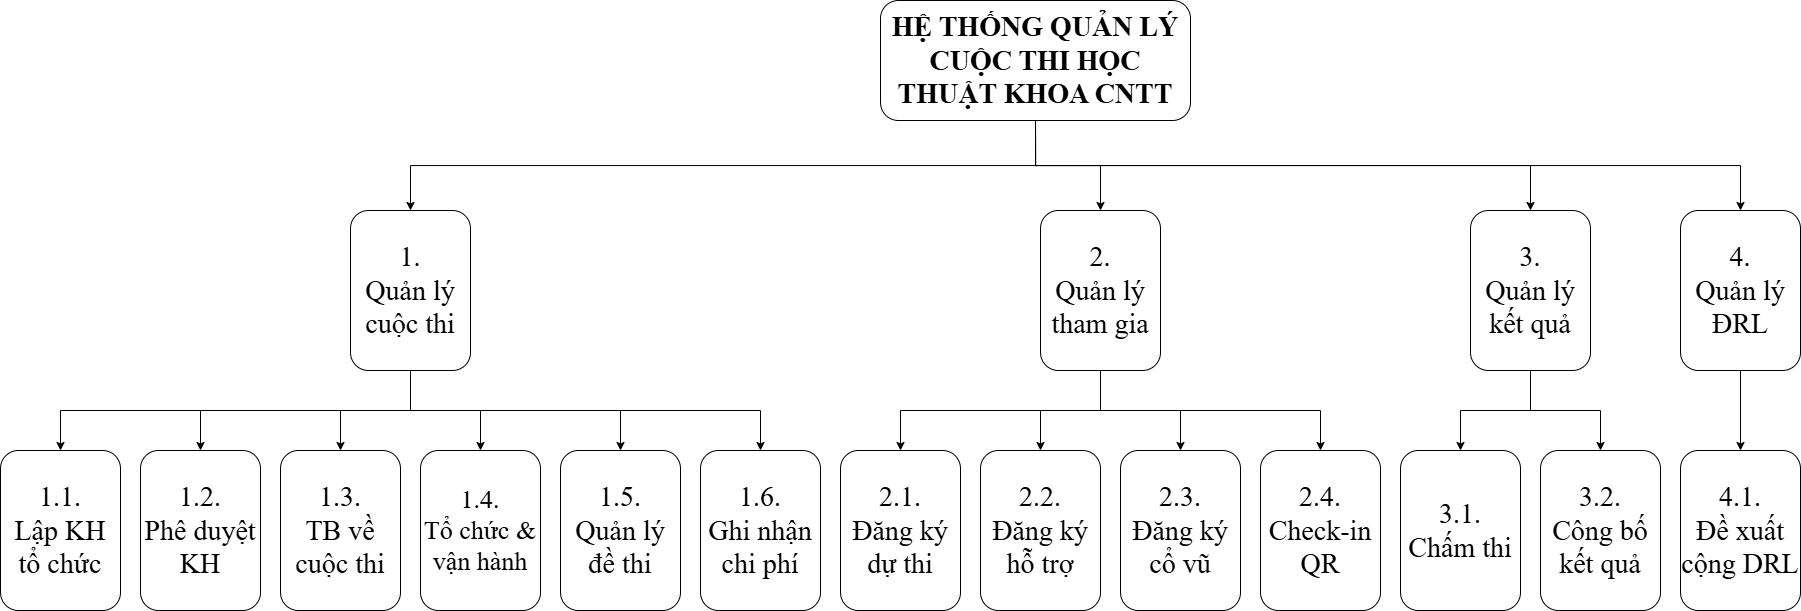

The diagram above was exported from draw.io. Its source (the exported page's mxGraphModel, read from the mxfile embedded in the PNG):
<mxGraphModel dx="2926" dy="620" grid="1" gridSize="10" guides="1" tooltips="1" connect="1" arrows="1" fold="1" page="1" pageScale="1" pageWidth="850" pageHeight="1100" math="0" shadow="0">
  <root>
    <mxCell id="0" />
    <mxCell id="1" parent="0" />
    <mxCell id="LvbqVARMJHMw-wRxPCy6-14" edge="1" parent="1" source="EYiFUI04j22cjBbauw95-1" style="edgeStyle=orthogonalEdgeStyle;rounded=0;orthogonalLoop=1;jettySize=auto;html=1;exitX=0.5;exitY=1;exitDx=0;exitDy=0;" target="EYiFUI04j22cjBbauw95-2">
      <mxGeometry relative="1" as="geometry" />
    </mxCell>
    <mxCell id="LvbqVARMJHMw-wRxPCy6-15" edge="1" parent="1" source="EYiFUI04j22cjBbauw95-1" style="edgeStyle=orthogonalEdgeStyle;rounded=0;orthogonalLoop=1;jettySize=auto;html=1;exitX=0.5;exitY=1;exitDx=0;exitDy=0;" target="EYiFUI04j22cjBbauw95-3">
      <mxGeometry relative="1" as="geometry" />
    </mxCell>
    <mxCell id="LvbqVARMJHMw-wRxPCy6-16" edge="1" parent="1" source="EYiFUI04j22cjBbauw95-1" style="edgeStyle=orthogonalEdgeStyle;rounded=0;orthogonalLoop=1;jettySize=auto;html=1;exitX=0.5;exitY=1;exitDx=0;exitDy=0;" target="EYiFUI04j22cjBbauw95-4">
      <mxGeometry relative="1" as="geometry" />
    </mxCell>
    <mxCell id="LvbqVARMJHMw-wRxPCy6-17" edge="1" parent="1" source="EYiFUI04j22cjBbauw95-1" style="edgeStyle=orthogonalEdgeStyle;rounded=0;orthogonalLoop=1;jettySize=auto;html=1;exitX=0.5;exitY=1;exitDx=0;exitDy=0;entryX=0.5;entryY=0;entryDx=0;entryDy=0;" target="EYiFUI04j22cjBbauw95-5">
      <mxGeometry relative="1" as="geometry" />
    </mxCell>
    <mxCell id="EYiFUI04j22cjBbauw95-1" parent="1" style="rounded=1;whiteSpace=wrap;html=1;" value="&lt;div&gt;&lt;font face=&quot;Times New Roman&quot; style=&quot;font-size: 28px;&quot;&gt;&lt;b style=&quot;&quot;&gt;HỆ THỐNG QUẢN LÝ CUỘC THI HỌC THUẬT KHOA CNTT&lt;/b&gt;&lt;/font&gt;&lt;/div&gt;" vertex="1">
      <mxGeometry height="120" width="310" x="-640" y="990" as="geometry" />
    </mxCell>
    <mxCell id="LvbqVARMJHMw-wRxPCy6-1" edge="1" parent="1" source="EYiFUI04j22cjBbauw95-2" style="edgeStyle=orthogonalEdgeStyle;rounded=0;orthogonalLoop=1;jettySize=auto;html=1;exitX=0.5;exitY=1;exitDx=0;exitDy=0;entryX=0.5;entryY=0;entryDx=0;entryDy=0;" target="EYiFUI04j22cjBbauw95-10">
      <mxGeometry relative="1" as="geometry" />
    </mxCell>
    <mxCell id="LvbqVARMJHMw-wRxPCy6-2" edge="1" parent="1" source="EYiFUI04j22cjBbauw95-2" style="edgeStyle=orthogonalEdgeStyle;rounded=0;orthogonalLoop=1;jettySize=auto;html=1;exitX=0.5;exitY=1;exitDx=0;exitDy=0;" target="EYiFUI04j22cjBbauw95-6">
      <mxGeometry relative="1" as="geometry" />
    </mxCell>
    <mxCell id="LvbqVARMJHMw-wRxPCy6-3" edge="1" parent="1" source="EYiFUI04j22cjBbauw95-2" style="edgeStyle=orthogonalEdgeStyle;rounded=0;orthogonalLoop=1;jettySize=auto;html=1;exitX=0.5;exitY=1;exitDx=0;exitDy=0;" target="EYiFUI04j22cjBbauw95-7">
      <mxGeometry relative="1" as="geometry" />
    </mxCell>
    <mxCell id="LvbqVARMJHMw-wRxPCy6-4" edge="1" parent="1" source="EYiFUI04j22cjBbauw95-2" style="edgeStyle=orthogonalEdgeStyle;rounded=0;orthogonalLoop=1;jettySize=auto;html=1;exitX=0.5;exitY=1;exitDx=0;exitDy=0;" target="EYiFUI04j22cjBbauw95-8">
      <mxGeometry relative="1" as="geometry" />
    </mxCell>
    <mxCell id="LvbqVARMJHMw-wRxPCy6-5" edge="1" parent="1" source="EYiFUI04j22cjBbauw95-2" style="edgeStyle=orthogonalEdgeStyle;rounded=0;orthogonalLoop=1;jettySize=auto;html=1;exitX=0.5;exitY=1;exitDx=0;exitDy=0;" target="EYiFUI04j22cjBbauw95-9">
      <mxGeometry relative="1" as="geometry" />
    </mxCell>
    <mxCell id="LvbqVARMJHMw-wRxPCy6-6" edge="1" parent="1" source="EYiFUI04j22cjBbauw95-2" style="edgeStyle=orthogonalEdgeStyle;rounded=0;orthogonalLoop=1;jettySize=auto;html=1;exitX=0.5;exitY=1;exitDx=0;exitDy=0;entryX=0.5;entryY=0;entryDx=0;entryDy=0;" target="EYiFUI04j22cjBbauw95-15">
      <mxGeometry relative="1" as="geometry" />
    </mxCell>
    <mxCell id="EYiFUI04j22cjBbauw95-2" parent="1" style="rounded=1;whiteSpace=wrap;html=1;fontSize=28;" value="&lt;div&gt;&lt;font face=&quot;Times New Roman&quot;&gt;&lt;span&gt;1. &lt;br&gt;Quản lý cuộc thi&lt;/span&gt;&lt;/font&gt;&lt;/div&gt;" vertex="1">
      <mxGeometry height="160" width="120" x="-1170" y="1200" as="geometry" />
    </mxCell>
    <mxCell id="LvbqVARMJHMw-wRxPCy6-7" edge="1" parent="1" source="EYiFUI04j22cjBbauw95-3" style="edgeStyle=orthogonalEdgeStyle;rounded=0;orthogonalLoop=1;jettySize=auto;html=1;exitX=0.5;exitY=1;exitDx=0;exitDy=0;" target="EYiFUI04j22cjBbauw95-18">
      <mxGeometry relative="1" as="geometry" />
    </mxCell>
    <mxCell id="LvbqVARMJHMw-wRxPCy6-8" edge="1" parent="1" source="EYiFUI04j22cjBbauw95-3" style="edgeStyle=orthogonalEdgeStyle;rounded=0;orthogonalLoop=1;jettySize=auto;html=1;exitX=0.5;exitY=1;exitDx=0;exitDy=0;" target="EYiFUI04j22cjBbauw95-19">
      <mxGeometry relative="1" as="geometry" />
    </mxCell>
    <mxCell id="LvbqVARMJHMw-wRxPCy6-9" edge="1" parent="1" source="EYiFUI04j22cjBbauw95-3" style="edgeStyle=orthogonalEdgeStyle;rounded=0;orthogonalLoop=1;jettySize=auto;html=1;exitX=0.5;exitY=1;exitDx=0;exitDy=0;" target="EYiFUI04j22cjBbauw95-20">
      <mxGeometry relative="1" as="geometry" />
    </mxCell>
    <mxCell id="LvbqVARMJHMw-wRxPCy6-10" edge="1" parent="1" source="EYiFUI04j22cjBbauw95-3" style="edgeStyle=orthogonalEdgeStyle;rounded=0;orthogonalLoop=1;jettySize=auto;html=1;exitX=0.5;exitY=1;exitDx=0;exitDy=0;" target="EYiFUI04j22cjBbauw95-21">
      <mxGeometry relative="1" as="geometry" />
    </mxCell>
    <mxCell id="EYiFUI04j22cjBbauw95-3" parent="1" style="rounded=1;whiteSpace=wrap;html=1;" value="&lt;font face=&quot;Times New Roman&quot; style=&quot;font-size: 28px;&quot;&gt;2. &lt;br&gt;Quản lý tham gia&lt;/font&gt;" vertex="1">
      <mxGeometry height="160" width="120" x="-480" y="1200" as="geometry" />
    </mxCell>
    <mxCell id="LvbqVARMJHMw-wRxPCy6-11" edge="1" parent="1" source="EYiFUI04j22cjBbauw95-4" style="edgeStyle=orthogonalEdgeStyle;rounded=0;orthogonalLoop=1;jettySize=auto;html=1;exitX=0.5;exitY=1;exitDx=0;exitDy=0;" target="EYiFUI04j22cjBbauw95-26">
      <mxGeometry relative="1" as="geometry" />
    </mxCell>
    <mxCell id="LvbqVARMJHMw-wRxPCy6-12" edge="1" parent="1" source="EYiFUI04j22cjBbauw95-4" style="edgeStyle=orthogonalEdgeStyle;rounded=0;orthogonalLoop=1;jettySize=auto;html=1;exitX=0.5;exitY=1;exitDx=0;exitDy=0;" target="EYiFUI04j22cjBbauw95-27">
      <mxGeometry relative="1" as="geometry" />
    </mxCell>
    <mxCell id="EYiFUI04j22cjBbauw95-4" parent="1" style="rounded=1;whiteSpace=wrap;html=1;" value="&lt;font face=&quot;Times New Roman&quot; style=&quot;font-size: 28px;&quot;&gt;3. &lt;br&gt;Quản lý kết quả&lt;/font&gt;" vertex="1">
      <mxGeometry height="160" width="120" x="-50" y="1200" as="geometry" />
    </mxCell>
    <mxCell id="LvbqVARMJHMw-wRxPCy6-13" edge="1" parent="1" source="EYiFUI04j22cjBbauw95-5" style="edgeStyle=orthogonalEdgeStyle;rounded=0;orthogonalLoop=1;jettySize=auto;html=1;exitX=0.5;exitY=1;exitDx=0;exitDy=0;" target="EYiFUI04j22cjBbauw95-28">
      <mxGeometry relative="1" as="geometry" />
    </mxCell>
    <mxCell id="EYiFUI04j22cjBbauw95-5" parent="1" style="rounded=1;whiteSpace=wrap;html=1;" value="&lt;font face=&quot;Times New Roman&quot; style=&quot;font-size: 28px;&quot;&gt;4. &lt;br&gt;Quản lý ĐRL&lt;/font&gt;" vertex="1">
      <mxGeometry height="160" width="120" x="160" y="1200" as="geometry" />
    </mxCell>
    <mxCell id="EYiFUI04j22cjBbauw95-6" parent="1" style="rounded=1;whiteSpace=wrap;html=1;align=center;" value="&lt;div style=&quot;&quot;&gt;&lt;font face=&quot;Times New Roman&quot; style=&quot;font-size: 28px;&quot;&gt;1.2.&lt;br&gt;Phê duyệt KH&lt;/font&gt;&lt;/div&gt;" vertex="1">
      <mxGeometry height="160" width="120" x="-1380" y="1440" as="geometry" />
    </mxCell>
    <mxCell id="EYiFUI04j22cjBbauw95-7" parent="1" style="rounded=1;whiteSpace=wrap;html=1;align=center;" value="&lt;div style=&quot;&quot;&gt;&lt;font face=&quot;Times New Roman&quot; style=&quot;font-size: 28px;&quot;&gt;1.3.&lt;br&gt;TB về cuộc thi&lt;/font&gt;&lt;/div&gt;" vertex="1">
      <mxGeometry height="160" width="120" x="-1240" y="1440" as="geometry" />
    </mxCell>
    <mxCell id="EYiFUI04j22cjBbauw95-8" parent="1" style="rounded=1;whiteSpace=wrap;html=1;" value="&lt;font face=&quot;Times New Roman&quot; style=&quot;font-size: 26px;&quot;&gt;1.4.&lt;br&gt;Tổ chức &amp;amp; vận hành&lt;/font&gt;" vertex="1">
      <mxGeometry height="160" width="120" x="-1100" y="1440" as="geometry" />
    </mxCell>
    <mxCell id="EYiFUI04j22cjBbauw95-9" parent="1" style="rounded=1;whiteSpace=wrap;html=1;align=center;" value="&lt;div style=&quot;&quot;&gt;&lt;font face=&quot;Times New Roman&quot; style=&quot;font-size: 28px;&quot;&gt;1.5.&lt;br&gt;Quản lý đề thi&lt;/font&gt;&lt;/div&gt;" vertex="1">
      <mxGeometry height="160" width="120" x="-960" y="1440" as="geometry" />
    </mxCell>
    <mxCell id="EYiFUI04j22cjBbauw95-10" parent="1" style="rounded=1;whiteSpace=wrap;html=1;align=center;fontSize=25;" value="&lt;div&gt;&lt;font face=&quot;Times New Roman&quot; style=&quot;font-size: 28px;&quot;&gt;1.1.&lt;br&gt;Lập KH tổ chức&lt;/font&gt;&lt;/div&gt;" vertex="1">
      <mxGeometry height="160" width="120" x="-1520" y="1440" as="geometry" />
    </mxCell>
    <mxCell id="EYiFUI04j22cjBbauw95-15" parent="1" style="rounded=1;whiteSpace=wrap;html=1;align=center;" value="&lt;div style=&quot;&quot;&gt;&lt;div&gt;&lt;font face=&quot;Times New Roman&quot; style=&quot;font-size: 28px;&quot;&gt;1.6.&lt;br&gt;Ghi nhận chi phí&lt;/font&gt;&lt;/div&gt;&lt;/div&gt;" vertex="1">
      <mxGeometry height="160" width="120" x="-820" y="1440" as="geometry" />
    </mxCell>
    <mxCell id="EYiFUI04j22cjBbauw95-18" parent="1" style="rounded=1;whiteSpace=wrap;html=1;align=center;fontSize=28;" value="&lt;div&gt;&lt;div&gt;&lt;font face=&quot;Times New Roman&quot;&gt;&lt;span&gt;2.1. &lt;br&gt;Đăng ký dự thi&lt;/span&gt;&lt;/font&gt;&lt;/div&gt;&lt;/div&gt;" vertex="1">
      <mxGeometry height="160" width="120" x="-680" y="1440" as="geometry" />
    </mxCell>
    <mxCell id="EYiFUI04j22cjBbauw95-19" parent="1" style="rounded=1;whiteSpace=wrap;html=1;align=center;" value="&lt;div style=&quot;&quot;&gt;&lt;div&gt;&lt;font face=&quot;Times New Roman&quot; style=&quot;font-size: 28px;&quot;&gt;2.2. &lt;br&gt;Đăng ký hỗ trợ&lt;/font&gt;&lt;/div&gt;&lt;/div&gt;" vertex="1">
      <mxGeometry height="160" width="120" x="-540" y="1440" as="geometry" />
    </mxCell>
    <mxCell id="EYiFUI04j22cjBbauw95-20" parent="1" style="rounded=1;whiteSpace=wrap;html=1;align=center;" value="&lt;div style=&quot;&quot;&gt;&lt;div&gt;&lt;font face=&quot;Times New Roman&quot; style=&quot;font-size: 28px;&quot;&gt;2.3. &lt;br&gt;Đăng ký cổ vũ&lt;/font&gt;&lt;/div&gt;&lt;/div&gt;" vertex="1">
      <mxGeometry height="160" width="120" x="-400" y="1440" as="geometry" />
    </mxCell>
    <mxCell id="EYiFUI04j22cjBbauw95-21" parent="1" style="rounded=1;whiteSpace=wrap;html=1;align=center;" value="&lt;div style=&quot;&quot;&gt;&lt;div&gt;&lt;font face=&quot;Times New Roman&quot; style=&quot;font-size: 28px;&quot;&gt;2.4. Check-in QR&lt;/font&gt;&lt;/div&gt;&lt;/div&gt;" vertex="1">
      <mxGeometry height="160" width="120" x="-260" y="1440" as="geometry" />
    </mxCell>
    <mxCell id="EYiFUI04j22cjBbauw95-26" parent="1" style="rounded=1;whiteSpace=wrap;html=1;" value="&lt;div style=&quot;&quot;&gt;&lt;div&gt;&lt;font face=&quot;Times New Roman&quot; style=&quot;font-size: 28px;&quot;&gt;3.1. &lt;br&gt;Chấm thi&lt;/font&gt;&lt;/div&gt;&lt;/div&gt;" vertex="1">
      <mxGeometry height="160" width="120" x="-120" y="1440" as="geometry" />
    </mxCell>
    <mxCell id="EYiFUI04j22cjBbauw95-27" parent="1" style="rounded=1;whiteSpace=wrap;html=1;align=center;" value="&lt;div style=&quot;&quot;&gt;&lt;div&gt;&lt;font face=&quot;Times New Roman&quot; style=&quot;font-size: 28px;&quot;&gt;3.2. &lt;br&gt;Công bố kết quả&lt;/font&gt;&lt;/div&gt;&lt;/div&gt;" vertex="1">
      <mxGeometry height="160" width="120" x="20" y="1440" as="geometry" />
    </mxCell>
    <mxCell id="EYiFUI04j22cjBbauw95-28" parent="1" style="rounded=1;whiteSpace=wrap;html=1;align=center;" value="&lt;div style=&quot;&quot;&gt;&lt;div&gt;&lt;font face=&quot;Times New Roman&quot; style=&quot;font-size: 28px;&quot;&gt;4.1. &lt;br&gt;Đề xuất cộng DRL&lt;/font&gt;&lt;/div&gt;&lt;/div&gt;" vertex="1">
      <mxGeometry height="160" width="120" x="160" y="1440" as="geometry" />
    </mxCell>
  </root>
</mxGraphModel>